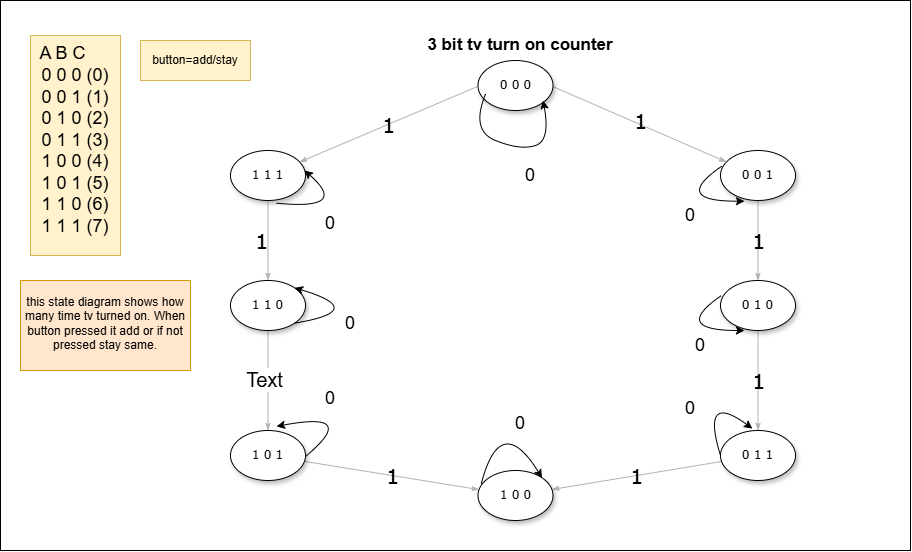

The diagram above was exported from draw.io. Its source (the exported page's mxGraphModel, read from the mxfile embedded in the PNG):
<mxGraphModel dx="993" dy="515" grid="1" gridSize="10" guides="1" tooltips="1" connect="1" arrows="1" fold="1" page="1" pageScale="1" pageWidth="1100" pageHeight="850" background="none" math="0" shadow="0">
  <root>
    <mxCell id="0" />
    <mxCell id="1" parent="0" />
    <mxCell id="M1bUCNXf2KiLTduwWk5P-10" value="" style="rounded=0;whiteSpace=wrap;html=1;fillColor=#ffe6cc;strokeColor=#d79b00;" vertex="1" parent="1">
      <mxGeometry x="190" y="315" width="130" height="65" as="geometry" />
    </mxCell>
    <mxCell id="M1bUCNXf2KiLTduwWk5P-3" value="" style="rounded=0;whiteSpace=wrap;html=1;shadow=0;" vertex="1" parent="1">
      <mxGeometry x="130" y="40" width="910" height="550" as="geometry" />
    </mxCell>
    <mxCell id="1ea317790d2ca983-13" value="&lt;font style=&quot;font-size: 20px;&quot;&gt;1&lt;/font&gt;" style="edgeStyle=none;rounded=1;html=1;labelBackgroundColor=none;startArrow=none;startFill=0;startSize=5;endArrow=classicThin;endFill=1;endSize=5;jettySize=auto;orthogonalLoop=1;strokeColor=#B3B3B3;strokeWidth=1;fontFamily=Verdana;fontSize=12" parent="1" target="1ea317790d2ca983-9" edge="1">
      <mxGeometry relative="1" as="geometry">
        <mxPoint x="606.9455891798805" y="126.01196520846554" as="sourcePoint" />
      </mxGeometry>
    </mxCell>
    <mxCell id="1ea317790d2ca983-14" value="&lt;font style=&quot;font-size: 20px;&quot;&gt;1&lt;/font&gt;" style="edgeStyle=none;rounded=1;html=1;labelBackgroundColor=none;startArrow=none;startFill=0;startSize=5;endArrow=classicThin;endFill=1;endSize=5;jettySize=auto;orthogonalLoop=1;strokeColor=#B3B3B3;strokeWidth=1;fontFamily=Verdana;fontSize=12" parent="1" target="1ea317790d2ca983-3" edge="1">
      <mxGeometry x="-0.0106" y="4" relative="1" as="geometry">
        <mxPoint x="682.8117970062092" y="126.26540988535271" as="sourcePoint" />
        <mxPoint as="offset" />
      </mxGeometry>
    </mxCell>
    <mxCell id="1ea317790d2ca983-15" value="&lt;font style=&quot;font-size: 20px;&quot;&gt;1&lt;/font&gt;" style="edgeStyle=none;rounded=1;html=1;labelBackgroundColor=none;startArrow=none;startFill=0;startSize=5;endArrow=classicThin;endFill=1;endSize=5;jettySize=auto;orthogonalLoop=1;strokeColor=#B3B3B3;strokeWidth=1;fontFamily=Verdana;fontSize=12" parent="1" source="1ea317790d2ca983-3" target="1ea317790d2ca983-4" edge="1">
      <mxGeometry relative="1" as="geometry" />
    </mxCell>
    <mxCell id="1ea317790d2ca983-3" value="&lt;span&gt;0 0 1&lt;/span&gt;" style="ellipse;whiteSpace=wrap;html=1;rounded=0;shadow=1;comic=0;labelBackgroundColor=none;strokeWidth=1;fontFamily=Verdana;fontSize=12;align=center;" parent="1" vertex="1">
      <mxGeometry x="850" y="190" width="75" height="50" as="geometry" />
    </mxCell>
    <mxCell id="1ea317790d2ca983-16" value="&lt;font style=&quot;font-size: 20px;&quot;&gt;1&lt;/font&gt;" style="edgeStyle=none;rounded=1;html=1;labelBackgroundColor=none;startArrow=none;startFill=0;startSize=5;endArrow=classicThin;endFill=1;endSize=5;jettySize=auto;orthogonalLoop=1;strokeColor=#B3B3B3;strokeWidth=1;fontFamily=Verdana;fontSize=12" parent="1" source="1ea317790d2ca983-4" target="1ea317790d2ca983-5" edge="1">
      <mxGeometry x="0.0118" relative="1" as="geometry">
        <mxPoint as="offset" />
      </mxGeometry>
    </mxCell>
    <mxCell id="1ea317790d2ca983-4" value="&lt;span&gt;0 1 0&lt;/span&gt;" style="ellipse;whiteSpace=wrap;html=1;rounded=0;shadow=1;comic=0;labelBackgroundColor=none;strokeWidth=1;fontFamily=Verdana;fontSize=12;align=center;" parent="1" vertex="1">
      <mxGeometry x="850" y="320" width="75" height="50" as="geometry" />
    </mxCell>
    <mxCell id="1ea317790d2ca983-17" value="&lt;font style=&quot;font-size: 20px;&quot;&gt;1&lt;/font&gt;" style="edgeStyle=none;rounded=1;html=1;labelBackgroundColor=none;startArrow=none;startFill=0;startSize=5;endArrow=classicThin;endFill=1;endSize=5;jettySize=auto;orthogonalLoop=1;strokeColor=#B3B3B3;strokeWidth=1;fontFamily=Verdana;fontSize=12" parent="1" source="1ea317790d2ca983-5" target="1ea317790d2ca983-8" edge="1">
      <mxGeometry relative="1" as="geometry" />
    </mxCell>
    <mxCell id="1ea317790d2ca983-5" value="&lt;span&gt;0 1 1&lt;/span&gt;" style="ellipse;whiteSpace=wrap;html=1;rounded=0;shadow=1;comic=0;labelBackgroundColor=none;strokeWidth=1;fontFamily=Verdana;fontSize=12;align=center;" parent="1" vertex="1">
      <mxGeometry x="850" y="470" width="75" height="50" as="geometry" />
    </mxCell>
    <mxCell id="1ea317790d2ca983-8" value="1 0 0" style="ellipse;whiteSpace=wrap;html=1;rounded=0;shadow=1;comic=0;labelBackgroundColor=none;strokeWidth=1;fontFamily=Verdana;fontSize=12;align=center;" parent="1" vertex="1">
      <mxGeometry x="607.5" y="510" width="75" height="50" as="geometry" />
    </mxCell>
    <mxCell id="1ea317790d2ca983-19" value="&lt;font style=&quot;font-size: 20px;&quot;&gt;1&lt;/font&gt;" style="edgeStyle=none;rounded=1;html=1;labelBackgroundColor=none;startArrow=none;startFill=0;startSize=5;endArrow=classicThin;endFill=1;endSize=5;jettySize=auto;orthogonalLoop=1;strokeColor=#B3B3B3;strokeWidth=1;fontFamily=Verdana;fontSize=12" parent="1" source="1ea317790d2ca983-9" target="1ea317790d2ca983-10" edge="1">
      <mxGeometry y="-7" relative="1" as="geometry">
        <mxPoint as="offset" />
      </mxGeometry>
    </mxCell>
    <mxCell id="1ea317790d2ca983-9" value="1 1 1" style="ellipse;whiteSpace=wrap;html=1;rounded=0;shadow=1;comic=0;labelBackgroundColor=none;strokeWidth=1;fontFamily=Verdana;fontSize=12;align=center;" parent="1" vertex="1">
      <mxGeometry x="360" y="190" width="75" height="50" as="geometry" />
    </mxCell>
    <mxCell id="1ea317790d2ca983-20" value="1" style="edgeStyle=none;rounded=1;html=1;labelBackgroundColor=none;startArrow=none;startFill=0;startSize=5;endArrow=classicThin;endFill=1;endSize=5;jettySize=auto;orthogonalLoop=1;strokeColor=#B3B3B3;strokeWidth=1;fontFamily=Verdana;fontSize=12" parent="1" source="1ea317790d2ca983-10" target="1ea317790d2ca983-11" edge="1">
      <mxGeometry relative="1" as="geometry" />
    </mxCell>
    <mxCell id="M1bUCNXf2KiLTduwWk5P-7" value="&lt;font style=&quot;font-size: 20px;&quot;&gt;Text&lt;/font&gt;" style="edgeLabel;html=1;align=center;verticalAlign=middle;resizable=0;points=[];" vertex="1" connectable="0" parent="1ea317790d2ca983-20">
      <mxGeometry x="-0.0137" y="-4" relative="1" as="geometry">
        <mxPoint as="offset" />
      </mxGeometry>
    </mxCell>
    <mxCell id="1ea317790d2ca983-10" value="&lt;span&gt;1 1 0&lt;/span&gt;" style="ellipse;whiteSpace=wrap;html=1;rounded=0;shadow=1;comic=0;labelBackgroundColor=none;strokeWidth=1;fontFamily=Verdana;fontSize=12;align=center;" parent="1" vertex="1">
      <mxGeometry x="360" y="320" width="75" height="50" as="geometry" />
    </mxCell>
    <mxCell id="1ea317790d2ca983-18" value="&lt;font style=&quot;font-size: 20px;&quot;&gt;1&lt;/font&gt;" style="edgeStyle=none;rounded=1;html=1;labelBackgroundColor=none;startArrow=none;startFill=0;startSize=5;endArrow=classicThin;endFill=1;endSize=5;jettySize=auto;orthogonalLoop=1;strokeColor=#B3B3B3;strokeWidth=1;fontFamily=Verdana;fontSize=12" parent="1" source="1ea317790d2ca983-11" target="1ea317790d2ca983-8" edge="1">
      <mxGeometry relative="1" as="geometry" />
    </mxCell>
    <mxCell id="1ea317790d2ca983-11" value="&lt;span&gt;1 0 1&lt;/span&gt;" style="ellipse;whiteSpace=wrap;html=1;rounded=0;shadow=1;comic=0;labelBackgroundColor=none;strokeWidth=1;fontFamily=Verdana;fontSize=12;align=center;" parent="1" vertex="1">
      <mxGeometry x="360" y="470" width="75" height="50" as="geometry" />
    </mxCell>
    <mxCell id="M1bUCNXf2KiLTduwWk5P-1" value="&lt;span&gt;0 0 0&lt;/span&gt;" style="ellipse;whiteSpace=wrap;html=1;rounded=0;shadow=1;comic=0;labelBackgroundColor=none;strokeWidth=1;fontFamily=Verdana;fontSize=12;align=center;" vertex="1" parent="1">
      <mxGeometry x="607.5" y="100" width="75" height="50" as="geometry" />
    </mxCell>
    <mxCell id="M1bUCNXf2KiLTduwWk5P-5" value="&lt;b&gt;&lt;font style=&quot;font-size: 17px;&quot;&gt;3 bit tv turn on counter&lt;/font&gt;&lt;/b&gt;" style="text;html=1;align=center;verticalAlign=middle;whiteSpace=wrap;rounded=0;" vertex="1" parent="1">
      <mxGeometry x="500" y="70" width="300" height="30" as="geometry" />
    </mxCell>
    <mxCell id="M1bUCNXf2KiLTduwWk5P-11" value="" style="rounded=0;whiteSpace=wrap;html=1;fillColor=#ffe6cc;strokeColor=#d79b00;" vertex="1" parent="1">
      <mxGeometry x="150" y="320" width="170" height="90" as="geometry" />
    </mxCell>
    <mxCell id="M1bUCNXf2KiLTduwWk5P-8" value="this state diagram shows how many time tv turned on. When button pressed it add or if not pressed stay same." style="text;html=1;align=center;verticalAlign=middle;whiteSpace=wrap;rounded=0;" vertex="1" parent="1">
      <mxGeometry x="150" y="315" width="170" height="95" as="geometry" />
    </mxCell>
    <mxCell id="M1bUCNXf2KiLTduwWk5P-13" value="" style="rounded=0;whiteSpace=wrap;html=1;fillColor=#fff2cc;strokeColor=#d6b656;" vertex="1" parent="1">
      <mxGeometry x="160" y="75" width="90" height="220" as="geometry" />
    </mxCell>
    <mxCell id="M1bUCNXf2KiLTduwWk5P-2" value="&lt;div&gt;&lt;font style=&quot;font-size: 18px;&quot;&gt;A B C&amp;nbsp; &amp;nbsp; &amp;nbsp;&lt;/font&gt;&lt;/div&gt;&lt;div&gt;&lt;font style=&quot;font-size: 18px;&quot;&gt;0 0 0 (0)&lt;/font&gt;&lt;/div&gt;&lt;div&gt;&lt;font style=&quot;font-size: 18px;&quot;&gt;0 0 1 (1)&lt;/font&gt;&lt;/div&gt;&lt;div&gt;&lt;font style=&quot;font-size: 18px;&quot;&gt;0 1 0 (2)&lt;/font&gt;&lt;/div&gt;&lt;div&gt;&lt;font style=&quot;font-size: 18px;&quot;&gt;0 1 1 (3)&lt;/font&gt;&lt;/div&gt;&lt;div&gt;&lt;font style=&quot;font-size: 18px;&quot;&gt;1 0 0 (4)&lt;/font&gt;&lt;/div&gt;&lt;div&gt;&lt;font style=&quot;font-size: 18px;&quot;&gt;1 0 1 (5)&lt;/font&gt;&lt;/div&gt;&lt;div&gt;&lt;font style=&quot;font-size: 18px;&quot;&gt;1 1 0 (6)&lt;/font&gt;&lt;/div&gt;&lt;div&gt;&lt;font style=&quot;font-size: 18px;&quot;&gt;1 1 1 (7)&lt;/font&gt;&lt;/div&gt;" style="text;html=1;align=center;verticalAlign=middle;whiteSpace=wrap;rounded=0;" vertex="1" parent="1">
      <mxGeometry x="150" y="75" width="110" height="210" as="geometry" />
    </mxCell>
    <mxCell id="M1bUCNXf2KiLTduwWk5P-16" value="" style="endArrow=classic;html=1;rounded=0;curved=1;exitX=0.1;exitY=0.676;exitDx=0;exitDy=0;exitPerimeter=0;" edge="1" parent="1" source="M1bUCNXf2KiLTduwWk5P-1">
      <mxGeometry width="50" height="50" relative="1" as="geometry">
        <mxPoint x="622.5" y="190" as="sourcePoint" />
        <mxPoint x="672.5" y="140" as="targetPoint" />
        <Array as="points">
          <mxPoint x="600" y="170" />
          <mxPoint x="650" y="190" />
          <mxPoint x="680" y="180" />
        </Array>
      </mxGeometry>
    </mxCell>
    <mxCell id="M1bUCNXf2KiLTduwWk5P-17" value="" style="endArrow=classic;html=1;rounded=0;entryX=0.32;entryY=1.013;entryDx=0;entryDy=0;entryPerimeter=0;exitX=0.013;exitY=0.318;exitDx=0;exitDy=0;curved=1;exitPerimeter=0;" edge="1" parent="1" source="1ea317790d2ca983-3" target="1ea317790d2ca983-3">
      <mxGeometry width="50" height="50" relative="1" as="geometry">
        <mxPoint x="700" y="350" as="sourcePoint" />
        <mxPoint x="750" y="300" as="targetPoint" />
        <Array as="points">
          <mxPoint x="800" y="241" />
        </Array>
      </mxGeometry>
    </mxCell>
    <mxCell id="M1bUCNXf2KiLTduwWk5P-18" value="" style="endArrow=classic;html=1;rounded=0;entryX=0.32;entryY=1.013;entryDx=0;entryDy=0;entryPerimeter=0;exitX=0.013;exitY=0.318;exitDx=0;exitDy=0;curved=1;exitPerimeter=0;" edge="1" parent="1">
      <mxGeometry width="50" height="50" relative="1" as="geometry">
        <mxPoint x="851" y="335" as="sourcePoint" />
        <mxPoint x="874" y="370" as="targetPoint" />
        <Array as="points">
          <mxPoint x="800" y="370" />
        </Array>
      </mxGeometry>
    </mxCell>
    <mxCell id="M1bUCNXf2KiLTduwWk5P-19" value="" style="endArrow=classic;html=1;rounded=0;entryX=1;entryY=0;entryDx=0;entryDy=0;exitX=1;exitY=1;exitDx=0;exitDy=0;curved=1;" edge="1" parent="1" source="1ea317790d2ca983-10" target="1ea317790d2ca983-10">
      <mxGeometry width="50" height="50" relative="1" as="geometry">
        <mxPoint x="426.00000000000045" y="367.5" as="sourcePoint" />
        <mxPoint x="449.00000000000045" y="332.5" as="targetPoint" />
        <Array as="points">
          <mxPoint x="500" y="350" />
        </Array>
      </mxGeometry>
    </mxCell>
    <mxCell id="M1bUCNXf2KiLTduwWk5P-20" value="" style="endArrow=classic;html=1;rounded=0;entryX=0.614;entryY=-0.082;entryDx=0;entryDy=0;exitX=1;exitY=1;exitDx=0;exitDy=0;curved=1;entryPerimeter=0;" edge="1" parent="1" target="1ea317790d2ca983-11">
      <mxGeometry width="50" height="50" relative="1" as="geometry">
        <mxPoint x="435" y="496" as="sourcePoint" />
        <mxPoint x="435" y="460" as="targetPoint" />
        <Array as="points">
          <mxPoint x="490" y="450" />
        </Array>
      </mxGeometry>
    </mxCell>
    <mxCell id="M1bUCNXf2KiLTduwWk5P-21" value="" style="endArrow=classic;html=1;rounded=0;entryX=1;entryY=0;entryDx=0;entryDy=0;exitX=0.613;exitY=1.053;exitDx=0;exitDy=0;curved=1;exitPerimeter=0;" edge="1" parent="1" source="1ea317790d2ca983-9">
      <mxGeometry width="50" height="50" relative="1" as="geometry">
        <mxPoint x="434" y="246" as="sourcePoint" />
        <mxPoint x="434" y="210" as="targetPoint" />
        <Array as="points">
          <mxPoint x="480" y="250" />
        </Array>
      </mxGeometry>
    </mxCell>
    <mxCell id="M1bUCNXf2KiLTduwWk5P-22" value="" style="endArrow=classic;html=1;rounded=0;exitX=0.044;exitY=0.262;exitDx=0;exitDy=0;exitPerimeter=0;curved=1;entryX=1;entryY=0;entryDx=0;entryDy=0;" edge="1" parent="1" source="1ea317790d2ca983-8" target="1ea317790d2ca983-8">
      <mxGeometry width="50" height="50" relative="1" as="geometry">
        <mxPoint x="660" y="450" as="sourcePoint" />
        <mxPoint x="710" y="400" as="targetPoint" />
        <Array as="points">
          <mxPoint x="630" y="450" />
        </Array>
      </mxGeometry>
    </mxCell>
    <mxCell id="M1bUCNXf2KiLTduwWk5P-23" value="" style="endArrow=classic;html=1;rounded=0;exitX=0;exitY=0.5;exitDx=0;exitDy=0;curved=1;entryX=0.425;entryY=-0.038;entryDx=0;entryDy=0;entryPerimeter=0;" edge="1" parent="1" source="1ea317790d2ca983-5" target="1ea317790d2ca983-5">
      <mxGeometry width="50" height="50" relative="1" as="geometry">
        <mxPoint x="820" y="483" as="sourcePoint" />
        <mxPoint x="881" y="477" as="targetPoint" />
        <Array as="points">
          <mxPoint x="830" y="430" />
        </Array>
      </mxGeometry>
    </mxCell>
    <mxCell id="M1bUCNXf2KiLTduwWk5P-24" value="" style="rounded=0;whiteSpace=wrap;html=1;fillColor=#fff2cc;strokeColor=#d6b656;" vertex="1" parent="1">
      <mxGeometry x="270" y="80" width="110" height="40" as="geometry" />
    </mxCell>
    <mxCell id="M1bUCNXf2KiLTduwWk5P-25" value="button=add/stay" style="text;html=1;align=center;verticalAlign=middle;whiteSpace=wrap;rounded=0;" vertex="1" parent="1">
      <mxGeometry x="280" y="85" width="90" height="30" as="geometry" />
    </mxCell>
    <mxCell id="M1bUCNXf2KiLTduwWk5P-26" value="&lt;font style=&quot;font-size: 18px;&quot;&gt;0&lt;/font&gt;" style="text;html=1;align=center;verticalAlign=middle;whiteSpace=wrap;rounded=0;" vertex="1" parent="1">
      <mxGeometry x="650" y="200" width="20" height="30" as="geometry" />
    </mxCell>
    <mxCell id="M1bUCNXf2KiLTduwWk5P-28" value="&lt;font style=&quot;font-size: 18px;&quot;&gt;0&lt;/font&gt;" style="text;html=1;align=center;verticalAlign=middle;whiteSpace=wrap;rounded=0;" vertex="1" parent="1">
      <mxGeometry x="810" y="240" width="20" height="30" as="geometry" />
    </mxCell>
    <mxCell id="M1bUCNXf2KiLTduwWk5P-29" value="&lt;font style=&quot;font-size: 18px;&quot;&gt;0&lt;/font&gt;" style="text;html=1;align=center;verticalAlign=middle;whiteSpace=wrap;rounded=0;" vertex="1" parent="1">
      <mxGeometry x="820" y="370" width="20" height="30" as="geometry" />
    </mxCell>
    <mxCell id="M1bUCNXf2KiLTduwWk5P-33" value="&lt;font style=&quot;font-size: 18px;&quot;&gt;0&lt;/font&gt;" style="text;html=1;align=center;verticalAlign=middle;whiteSpace=wrap;rounded=0;" vertex="1" parent="1">
      <mxGeometry x="810" y="440" width="20" height="15" as="geometry" />
    </mxCell>
    <mxCell id="M1bUCNXf2KiLTduwWk5P-34" value="&lt;font style=&quot;font-size: 18px;&quot;&gt;0&lt;/font&gt;" style="text;html=1;align=center;verticalAlign=middle;whiteSpace=wrap;rounded=0;" vertex="1" parent="1">
      <mxGeometry x="640" y="455" width="20" height="15" as="geometry" />
    </mxCell>
    <mxCell id="M1bUCNXf2KiLTduwWk5P-36" value="&lt;font style=&quot;font-size: 18px;&quot;&gt;0&lt;/font&gt;" style="text;html=1;align=center;verticalAlign=middle;whiteSpace=wrap;rounded=0;" vertex="1" parent="1">
      <mxGeometry x="450" y="430" width="20" height="15" as="geometry" />
    </mxCell>
    <mxCell id="M1bUCNXf2KiLTduwWk5P-38" value="&lt;font style=&quot;font-size: 18px;&quot;&gt;0&lt;/font&gt;" style="text;html=1;align=center;verticalAlign=middle;whiteSpace=wrap;rounded=0;" vertex="1" parent="1">
      <mxGeometry x="470" y="355" width="20" height="15" as="geometry" />
    </mxCell>
    <mxCell id="M1bUCNXf2KiLTduwWk5P-39" value="&lt;font style=&quot;font-size: 18px;&quot;&gt;0&lt;/font&gt;" style="text;html=1;align=center;verticalAlign=middle;whiteSpace=wrap;rounded=0;" vertex="1" parent="1">
      <mxGeometry x="450" y="255" width="20" height="15" as="geometry" />
    </mxCell>
  </root>
</mxGraphModel>